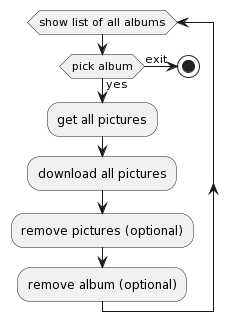

The diagram above was rendered by PlantUML. Its source (embedded in the PNG):
@startuml
while (show list of all albums)
  if (pick album) then (yes)
   :get all pictures;
   :download all pictures;
   :remove pictures (optional);
   :remove album (optional);
  else (exit)
    stop
  endif
endwhile
-[hidden]->
detach
@enduml